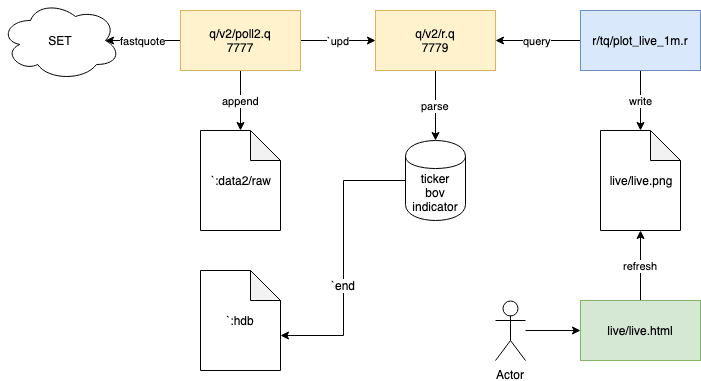

The diagram above was exported from draw.io. Its source (the exported page's mxGraphModel, read from the mxfile embedded in the PNG):
<mxGraphModel dx="1007" dy="1116" grid="1" gridSize="10" guides="1" tooltips="1" connect="1" arrows="1" fold="1" page="1" pageScale="1" pageWidth="850" pageHeight="1100" math="0" shadow="0">
  <root>
    <mxCell id="0" />
    <mxCell id="1" parent="0" />
    <mxCell id="VC4pXtcbRMs1jgR65bkf-3" value="fastquote" style="edgeStyle=orthogonalEdgeStyle;rounded=0;orthogonalLoop=1;jettySize=auto;html=1;entryX=0.875;entryY=0.5;entryDx=0;entryDy=0;entryPerimeter=0;" edge="1" parent="1" source="VC4pXtcbRMs1jgR65bkf-1" target="VC4pXtcbRMs1jgR65bkf-2">
      <mxGeometry relative="1" as="geometry" />
    </mxCell>
    <mxCell id="VC4pXtcbRMs1jgR65bkf-5" value="`upd" style="edgeStyle=orthogonalEdgeStyle;rounded=0;orthogonalLoop=1;jettySize=auto;html=1;entryX=0;entryY=0.5;entryDx=0;entryDy=0;" edge="1" parent="1" source="VC4pXtcbRMs1jgR65bkf-1" target="VC4pXtcbRMs1jgR65bkf-4">
      <mxGeometry relative="1" as="geometry" />
    </mxCell>
    <mxCell id="VC4pXtcbRMs1jgR65bkf-8" value="append" style="edgeStyle=orthogonalEdgeStyle;rounded=0;orthogonalLoop=1;jettySize=auto;html=1;entryX=0.5;entryY=0;entryDx=0;entryDy=0;entryPerimeter=0;" edge="1" parent="1" source="VC4pXtcbRMs1jgR65bkf-1" target="VC4pXtcbRMs1jgR65bkf-7">
      <mxGeometry relative="1" as="geometry" />
    </mxCell>
    <mxCell id="VC4pXtcbRMs1jgR65bkf-1" value="q/v2/poll2.q&lt;br&gt;7777" style="rounded=0;whiteSpace=wrap;html=1;fillColor=#fff2cc;strokeColor=#d6b656;" vertex="1" parent="1">
      <mxGeometry x="230" y="280" width="120" height="60" as="geometry" />
    </mxCell>
    <mxCell id="VC4pXtcbRMs1jgR65bkf-2" value="SET" style="ellipse;shape=cloud;whiteSpace=wrap;html=1;" vertex="1" parent="1">
      <mxGeometry x="50" y="270" width="120" height="80" as="geometry" />
    </mxCell>
    <mxCell id="VC4pXtcbRMs1jgR65bkf-10" value="parse" style="edgeStyle=orthogonalEdgeStyle;rounded=0;orthogonalLoop=1;jettySize=auto;html=1;entryX=0.5;entryY=0;entryDx=0;entryDy=0;" edge="1" parent="1" source="VC4pXtcbRMs1jgR65bkf-4" target="VC4pXtcbRMs1jgR65bkf-9">
      <mxGeometry relative="1" as="geometry" />
    </mxCell>
    <mxCell id="VC4pXtcbRMs1jgR65bkf-4" value="q/v2/r.q&lt;br&gt;7779" style="rounded=0;whiteSpace=wrap;html=1;fillColor=#fff2cc;strokeColor=#d6b656;" vertex="1" parent="1">
      <mxGeometry x="425" y="280" width="120" height="60" as="geometry" />
    </mxCell>
    <mxCell id="VC4pXtcbRMs1jgR65bkf-7" value="`:data2/raw" style="shape=note;whiteSpace=wrap;html=1;backgroundOutline=1;darkOpacity=0.05;" vertex="1" parent="1">
      <mxGeometry x="250" y="400" width="80" height="100" as="geometry" />
    </mxCell>
    <mxCell id="VC4pXtcbRMs1jgR65bkf-20" style="edgeStyle=orthogonalEdgeStyle;rounded=0;orthogonalLoop=1;jettySize=auto;html=1;entryX=0;entryY=0;entryDx=80;entryDy=65;entryPerimeter=0;" edge="1" parent="1" source="VC4pXtcbRMs1jgR65bkf-9" target="VC4pXtcbRMs1jgR65bkf-19">
      <mxGeometry relative="1" as="geometry" />
    </mxCell>
    <mxCell id="VC4pXtcbRMs1jgR65bkf-21" value="`end" style="text;html=1;resizable=0;points=[];align=center;verticalAlign=middle;labelBackgroundColor=#ffffff;" vertex="1" connectable="0" parent="VC4pXtcbRMs1jgR65bkf-20">
      <mxGeometry x="0.1857" y="-1" relative="1" as="geometry">
        <mxPoint as="offset" />
      </mxGeometry>
    </mxCell>
    <mxCell id="VC4pXtcbRMs1jgR65bkf-9" value="ticker&lt;br&gt;bov&lt;br&gt;indicator" style="shape=cylinder;whiteSpace=wrap;html=1;boundedLbl=1;backgroundOutline=1;" vertex="1" parent="1">
      <mxGeometry x="455" y="410" width="60" height="80" as="geometry" />
    </mxCell>
    <mxCell id="VC4pXtcbRMs1jgR65bkf-12" value="query" style="edgeStyle=orthogonalEdgeStyle;rounded=0;orthogonalLoop=1;jettySize=auto;html=1;entryX=1;entryY=0.5;entryDx=0;entryDy=0;" edge="1" parent="1" source="VC4pXtcbRMs1jgR65bkf-11" target="VC4pXtcbRMs1jgR65bkf-4">
      <mxGeometry relative="1" as="geometry" />
    </mxCell>
    <mxCell id="VC4pXtcbRMs1jgR65bkf-14" value="write" style="edgeStyle=orthogonalEdgeStyle;rounded=0;orthogonalLoop=1;jettySize=auto;html=1;entryX=0.5;entryY=0;entryDx=0;entryDy=0;entryPerimeter=0;" edge="1" parent="1" source="VC4pXtcbRMs1jgR65bkf-11" target="VC4pXtcbRMs1jgR65bkf-13">
      <mxGeometry relative="1" as="geometry" />
    </mxCell>
    <mxCell id="VC4pXtcbRMs1jgR65bkf-11" value="r/tq/plot_live_1m.r" style="rounded=0;whiteSpace=wrap;html=1;fillColor=#dae8fc;strokeColor=#6c8ebf;" vertex="1" parent="1">
      <mxGeometry x="630" y="280" width="120" height="60" as="geometry" />
    </mxCell>
    <mxCell id="VC4pXtcbRMs1jgR65bkf-13" value="live/live.png" style="shape=note;whiteSpace=wrap;html=1;backgroundOutline=1;darkOpacity=0.05;" vertex="1" parent="1">
      <mxGeometry x="650" y="400" width="80" height="100" as="geometry" />
    </mxCell>
    <mxCell id="VC4pXtcbRMs1jgR65bkf-16" value="refresh" style="edgeStyle=orthogonalEdgeStyle;rounded=0;orthogonalLoop=1;jettySize=auto;html=1;entryX=0.5;entryY=1;entryDx=0;entryDy=0;entryPerimeter=0;" edge="1" parent="1" source="VC4pXtcbRMs1jgR65bkf-15" target="VC4pXtcbRMs1jgR65bkf-13">
      <mxGeometry relative="1" as="geometry" />
    </mxCell>
    <mxCell id="VC4pXtcbRMs1jgR65bkf-15" value="live/live.html" style="rounded=0;whiteSpace=wrap;html=1;fillColor=#d5e8d4;strokeColor=#82b366;" vertex="1" parent="1">
      <mxGeometry x="630" y="570" width="120" height="60" as="geometry" />
    </mxCell>
    <mxCell id="VC4pXtcbRMs1jgR65bkf-18" style="edgeStyle=orthogonalEdgeStyle;rounded=0;orthogonalLoop=1;jettySize=auto;html=1;entryX=0;entryY=0.5;entryDx=0;entryDy=0;" edge="1" parent="1" source="VC4pXtcbRMs1jgR65bkf-17" target="VC4pXtcbRMs1jgR65bkf-15">
      <mxGeometry relative="1" as="geometry" />
    </mxCell>
    <mxCell id="VC4pXtcbRMs1jgR65bkf-17" value="Actor" style="shape=umlActor;verticalLabelPosition=bottom;labelBackgroundColor=#ffffff;verticalAlign=top;html=1;outlineConnect=0;" vertex="1" parent="1">
      <mxGeometry x="545" y="570" width="30" height="60" as="geometry" />
    </mxCell>
    <mxCell id="VC4pXtcbRMs1jgR65bkf-19" value="`:hdb" style="shape=note;whiteSpace=wrap;html=1;backgroundOutline=1;darkOpacity=0.05;" vertex="1" parent="1">
      <mxGeometry x="250" y="540" width="80" height="100" as="geometry" />
    </mxCell>
  </root>
</mxGraphModel>